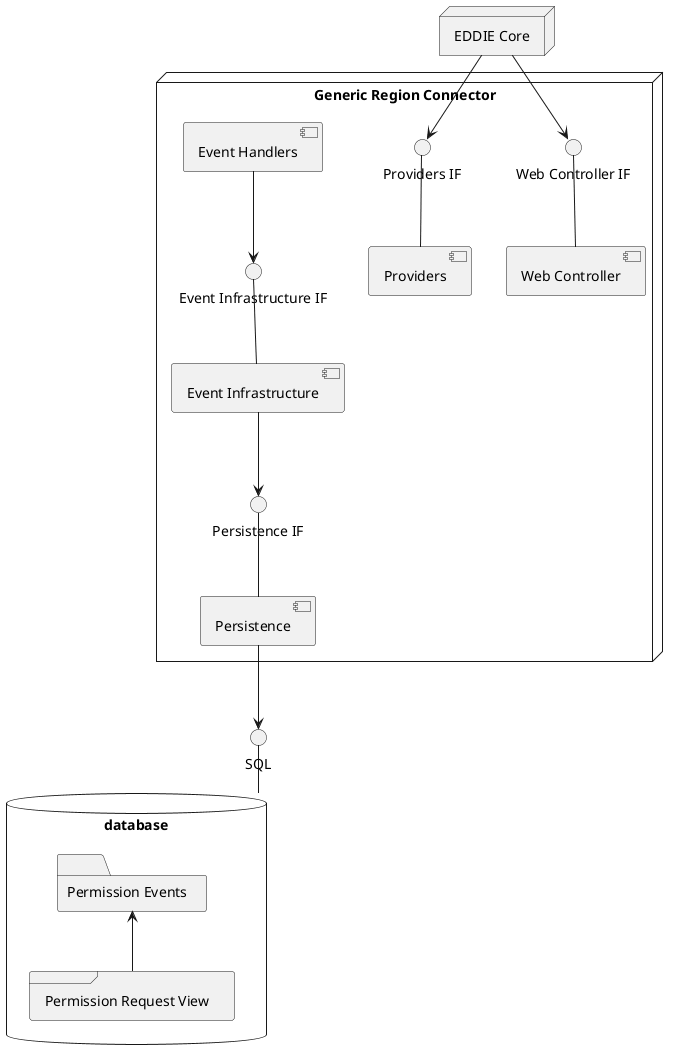

The diagram above was rendered by PlantUML. Its source (embedded in the PNG):
@startuml
node "EDDIE Core" as core

database "database" as db {
	folder "Permission Events" as pe
	frame "Permission Request View" as prv
	pe <-- prv
}
interface "SQL" as sql
db -up- sql


node "Generic Region Connector" as rc {
	[Persistence] as persistence
	persistence --> sql
	interface "Persistence IF" as persistence_if
	persistence -up- persistence_if

	[Event Infrastructure] as event_infra
	event_infra --> persistence_if
	interface "Event Infrastructure IF" as ev_if
	event_infra -up- ev_if 

	[Event Handlers] --> ev_if

	[Providers] as providers
	interface "Providers IF" as providers_if
	providers_if -- providers
	core --> providers_if

	[Web Controller] as wc
	interface "Web Controller IF" as http 
	http -- wc 
	core --> http 
} 
@enduml